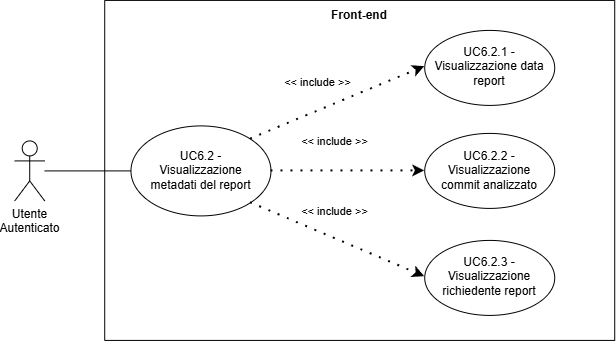

The diagram above was exported from draw.io. Its source (the exported page's mxGraphModel, read from the mxfile embedded in the PNG):
<mxGraphModel dx="-15" dy="-1494" grid="1" gridSize="10" guides="1" tooltips="1" connect="1" arrows="1" fold="1" page="1" pageScale="1" pageWidth="827" pageHeight="1169" math="0" shadow="0">
  <root>
    <mxCell id="0" />
    <mxCell id="1" parent="0" />
    <mxCell id="vZCrV3QipJqBOqEFSQp9-12" parent="1" style="shape=umlActor;verticalLabelPosition=bottom;verticalAlign=top;html=1;outlineConnect=0;align=center;" value="Utente&lt;div&gt;Autenticato&lt;/div&gt;" vertex="1">
      <mxGeometry height="60" width="30" x="2297.223749913488" y="3199.4087906319755" as="geometry" />
    </mxCell>
    <mxCell id="vZCrV3QipJqBOqEFSQp9-13" parent="1" style="swimlane;startSize=0;" value="" vertex="1">
      <mxGeometry height="340" width="510" x="2387.222152709961" y="3058.9097442626953" as="geometry">
        <mxRectangle height="40" width="50" x="310" y="350" as="alternateBounds" />
      </mxGeometry>
    </mxCell>
    <mxCell id="vZCrV3QipJqBOqEFSQp9-14" parent="vZCrV3QipJqBOqEFSQp9-13" style="ellipse;whiteSpace=wrap;html=1;" value="" vertex="1">
      <mxGeometry height="90" width="140" x="26.25" y="125.5" as="geometry" />
    </mxCell>
    <mxCell id="vZCrV3QipJqBOqEFSQp9-15" parent="vZCrV3QipJqBOqEFSQp9-13" style="text;html=1;align=center;verticalAlign=middle;whiteSpace=wrap;rounded=0;" value="&lt;div style=&quot;&quot;&gt;&lt;span style=&quot;background-color: transparent; color: light-dark(rgb(0, 0, 0), rgb(255, 255, 255));&quot;&gt;UC6.2 - Visualizzazione metadati del report&lt;/span&gt;&lt;/div&gt;" vertex="1">
      <mxGeometry height="70" width="115" x="38.75" y="135.5" as="geometry" />
    </mxCell>
    <mxCell id="vZCrV3QipJqBOqEFSQp9-16" edge="1" parent="vZCrV3QipJqBOqEFSQp9-13" source="vZCrV3QipJqBOqEFSQp9-14" style="endArrow=classic;startArrow=none;endFill=1;startFill=0;html=1;verticalAlign=bottom;dashed=1;labelBackgroundColor=none;rounded=0;dashPattern=1 4;curved=0;endSize=6;strokeWidth=2;exitX=1;exitY=0;exitDx=0;exitDy=0;entryX=0;entryY=0.5;entryDx=0;entryDy=0;" target="vZCrV3QipJqBOqEFSQp9-19" value="&amp;lt;&amp;lt; include &amp;gt;&amp;gt;">
      <mxGeometry relative="1" width="160" x="-0.1504" y="18" as="geometry">
        <mxPoint as="offset" />
        <Array as="points" />
        <mxPoint x="298.74999999999864" y="77.5" as="sourcePoint" />
        <mxPoint x="140" y="-20" as="targetPoint" />
      </mxGeometry>
    </mxCell>
    <mxCell id="vZCrV3QipJqBOqEFSQp9-17" parent="vZCrV3QipJqBOqEFSQp9-13" style="text;html=1;align=center;verticalAlign=middle;whiteSpace=wrap;rounded=0;strokeColor=none;perimeterSpacing=1;fontStyle=1" value="Front-end" vertex="1">
      <mxGeometry height="30" width="60" x="225" as="geometry" />
    </mxCell>
    <mxCell id="vZCrV3QipJqBOqEFSQp9-18" parent="vZCrV3QipJqBOqEFSQp9-13" style="ellipse;whiteSpace=wrap;html=1;" value="" vertex="1">
      <mxGeometry height="75" width="130" x="320" y="30" as="geometry" />
    </mxCell>
    <mxCell id="vZCrV3QipJqBOqEFSQp9-19" parent="vZCrV3QipJqBOqEFSQp9-13" style="text;html=1;align=center;verticalAlign=middle;whiteSpace=wrap;rounded=0;" value="UC6.2.1 - Visualizzazione data report" vertex="1">
      <mxGeometry height="70" width="130" x="320" y="31.25" as="geometry" />
    </mxCell>
    <mxCell id="vZCrV3QipJqBOqEFSQp9-20" parent="vZCrV3QipJqBOqEFSQp9-13" style="ellipse;whiteSpace=wrap;html=1;" value="" vertex="1">
      <mxGeometry height="75" width="130" x="320" y="240" as="geometry" />
    </mxCell>
    <mxCell id="vZCrV3QipJqBOqEFSQp9-21" parent="vZCrV3QipJqBOqEFSQp9-13" style="text;html=1;align=center;verticalAlign=middle;whiteSpace=wrap;rounded=0;" value="UC6.2.3 - Visualizzazione richiedente report" vertex="1">
      <mxGeometry height="70" width="130" x="320" y="241.25" as="geometry" />
    </mxCell>
    <mxCell id="vZCrV3QipJqBOqEFSQp9-22" edge="1" parent="vZCrV3QipJqBOqEFSQp9-13" source="vZCrV3QipJqBOqEFSQp9-14" style="endArrow=classic;startArrow=none;endFill=1;startFill=0;html=1;verticalAlign=bottom;dashed=1;labelBackgroundColor=none;rounded=0;dashPattern=1 4;curved=0;endSize=6;strokeWidth=2;exitX=1;exitY=1;exitDx=0;exitDy=0;entryX=0;entryY=0.5;entryDx=0;entryDy=0;" target="vZCrV3QipJqBOqEFSQp9-21" value="&amp;lt;&amp;lt; include &amp;gt;&amp;gt;">
      <mxGeometry relative="1" width="160" x="-0.1087" y="16" as="geometry">
        <mxPoint as="offset" />
        <Array as="points" />
        <mxPoint x="374" y="533" as="sourcePoint" />
        <mxPoint x="146" y="370" as="targetPoint" />
      </mxGeometry>
    </mxCell>
    <mxCell id="vZCrV3QipJqBOqEFSQp9-23" parent="vZCrV3QipJqBOqEFSQp9-13" style="ellipse;whiteSpace=wrap;html=1;" value="" vertex="1">
      <mxGeometry height="75" width="130" x="320" y="133" as="geometry" />
    </mxCell>
    <mxCell id="vZCrV3QipJqBOqEFSQp9-24" parent="vZCrV3QipJqBOqEFSQp9-13" style="text;html=1;align=center;verticalAlign=middle;whiteSpace=wrap;rounded=0;fontSize=12;" value="UC6.2.2 - Visualizzazione commit analizzato" vertex="1">
      <mxGeometry height="63.25" width="120" x="325" y="138.8800000000001" as="geometry" />
    </mxCell>
    <mxCell id="vZCrV3QipJqBOqEFSQp9-25" edge="1" parent="vZCrV3QipJqBOqEFSQp9-13" source="vZCrV3QipJqBOqEFSQp9-14" style="endArrow=classic;startArrow=none;endFill=1;startFill=0;html=1;verticalAlign=bottom;dashed=1;labelBackgroundColor=none;rounded=0;dashPattern=1 4;curved=0;endSize=6;strokeWidth=2;entryX=0;entryY=0.5;entryDx=0;entryDy=0;exitX=1;exitY=0.5;exitDx=0;exitDy=0;" target="vZCrV3QipJqBOqEFSQp9-23" value="&amp;lt;&amp;lt; include &amp;gt;&amp;gt;">
      <mxGeometry relative="1" width="160" x="-0.1707" y="21" as="geometry">
        <mxPoint y="1" as="offset" />
        <Array as="points" />
        <mxPoint x="-40" y="50" as="sourcePoint" />
        <mxPoint x="210" y="400" as="targetPoint" />
      </mxGeometry>
    </mxCell>
    <mxCell id="vZCrV3QipJqBOqEFSQp9-26" edge="1" parent="1" source="vZCrV3QipJqBOqEFSQp9-12" style="endArrow=none;html=1;rounded=0;entryX=0;entryY=0.5;entryDx=0;entryDy=0;" target="vZCrV3QipJqBOqEFSQp9-14" value="">
      <mxGeometry height="50" relative="1" width="50" as="geometry">
        <mxPoint x="2527.223749913488" y="3347.9087906319755" as="sourcePoint" />
        <mxPoint x="2577.223749913488" y="3297.9087906319755" as="targetPoint" />
      </mxGeometry>
    </mxCell>
  </root>
</mxGraphModel>